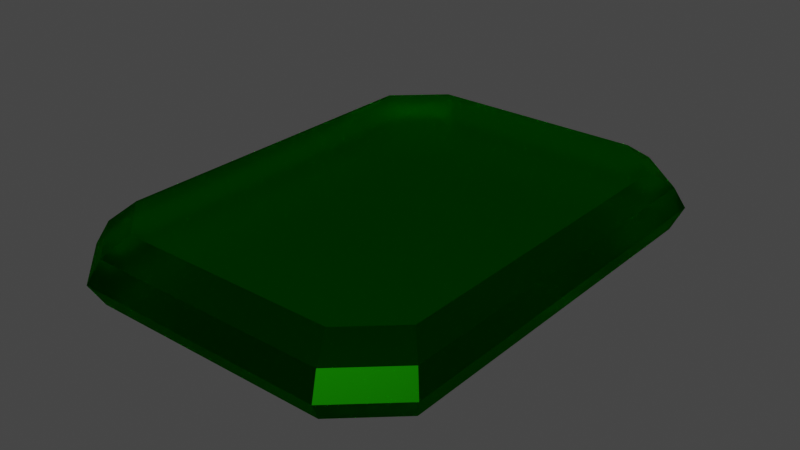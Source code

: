 # Source: Emerald.blend  (saved by Blender 2.80.75; exported with 4.5.12 LTS)
import bpy
from mathutils import Matrix  # noqa: F401  (used for matrix-valued properties, if any)

bpy.ops.wm.read_factory_settings(use_empty=True)
scene = bpy.context.scene
scene.name = 'Scene'

# ---- collections
col_collection = bpy.data.collections.new('Collection'); scene.collection.children.link(col_collection)

# ---- materials (node trees are filled in below, after node groups)
mat_material = bpy.data.materials.new('Material')
mat_material.alpha_threshold = 0.0
mat_material.use_transparent_shadow = False
mat_material.diffuse_color = (0.09131, 0.8, 0.02833, 0.9)
mat_material.roughness = 0.5343
mat_material.metallic = 0.8955
mat_material.line_color = (0.0, 0.0, 0.0, 1.0)

# ---- material node trees
mat_material.use_nodes = True; mat_material.node_tree.nodes.clear()
_N = mat_material.node_tree.nodes; _L = mat_material.node_tree.links
n0 = _N.new('ShaderNodeOutputMaterial'); n0.name = 'Material Output'; n0.location = (300, 300)
n1 = _N.new('ShaderNodeBsdfGlass'); n1.name = 'Glass BSDF'; n1.location = (10, 300)
n1.distribution = 'BECKMANN'
n1.inputs[0].default_value = (0.02403, 0.6633, 0.001675, 0.7806)
n1.inputs[1].default_value = 0.4
n1.inputs[2].default_value = 1.45
_L.new(n1.outputs[0], n0.inputs[0])
n0.is_active_output = True

# ---- world
world_world = bpy.data.worlds.new('World'); scene.world = world_world
world_world.use_nodes = True; world_world.node_tree.nodes.clear()
_N = world_world.node_tree.nodes; _L = world_world.node_tree.links
n0 = _N.new('ShaderNodeOutputWorld'); n0.name = 'World Output'; n0.location = (300, 300)
n1 = _N.new('ShaderNodeBackground'); n1.name = 'Background'; n1.location = (10, 300)
n1.inputs[0].default_value = (0.05088, 0.05088, 0.05088, 1.0)
_L.new(n1.outputs[0], n0.inputs[0])
n0.is_active_output = True
world_world.color = (0.05088, 0.05088, 0.05088)
world_world.use_sun_shadow = False
world_world.sun_shadow_jitter_overblur = 0.0

# ---- meshes
me_cube = bpy.data.meshes.new('Cube')
me_cube.from_pydata([(0.3159, 0.6143, 0.1121), (0.3159, 0.6143, -0.1121), (0.3159, -0.6143, 0.1121), (0.3159, -0.6143, -0.1121), (-0.3159, 0.6143, 0.1121), (-0.3159, 0.6143, -0.1121), (-0.3159, -0.6143, 0.1121), (-0.3159, -0.6143, -0.1121), (-0.451, 0.4899, -0.1121), (-0.451, -0.4899, -0.1121), (0.451, 0.4899, 0.1121), (0.451, -0.4899, 0.1121), (-0.451, -0.4899, 0.1121), (-0.451, 0.4899, 0.1121), (0.451, -0.4899, -0.1121), (0.451, 0.4899, -0.1121), (0.3509, 0.6823, 0.06227), (0.3686, 0.7167, 0.0), (0.3509, 0.6823, -0.06227), (-0.3509, -0.6823, -0.06227), (-0.3686, -0.7167, 0.0), (-0.3509, -0.6823, 0.06227), (0.3509, -0.6823, 0.06227), (0.3686, -0.7167, 0.0), (0.3509, -0.6823, -0.06227), (-0.3509, 0.6823, 0.06227), (-0.3686, 0.7167, 0.0), (-0.3509, 0.6823, -0.06227), (0.5009, 0.5442, 0.06227), (0.5262, 0.5716, 0.0), (0.5009, 0.5442, -0.06227), (0.5009, -0.5442, 0.06227), (0.5262, -0.5716, 0.0), (0.5009, -0.5442, -0.06227), (-0.5009, -0.5442, 0.06227), (-0.5262, -0.5716, 0.0), (-0.5009, -0.5442, -0.06227), (-0.5009, 0.5442, 0.06227), (-0.5262, 0.5716, 0.0), (-0.5009, 0.5442, -0.06227)], [], [(11, 12, 6, 2), (22, 2, 6, 21), (37, 13, 4, 25), (9, 14, 3, 7), (31, 11, 2, 22), (25, 4, 0, 16), (16, 0, 10, 28), (28, 10, 11, 31), (5, 1, 15, 8), (8, 15, 14, 9), (21, 6, 12, 34), (34, 12, 13, 37), (0, 4, 13, 10), (10, 13, 12, 11), (9, 36, 39, 8), (36, 35, 38, 39), (35, 34, 37, 38), (7, 19, 36, 9), (19, 20, 35, 36), (20, 21, 34, 35), (15, 30, 33, 14), (30, 29, 32, 33), (29, 28, 31, 32), (1, 18, 30, 15), (18, 17, 29, 30), (17, 16, 28, 29), (5, 27, 18, 1), (27, 26, 17, 18), (26, 25, 16, 17), (14, 33, 24, 3), (33, 32, 23, 24), (32, 31, 22, 23), (8, 39, 27, 5), (39, 38, 26, 27), (38, 37, 25, 26), (3, 24, 19, 7), (24, 23, 20, 19), (23, 22, 21, 20)])
_uv = me_cube.uv_layers.new(name='UVMap')
_uv.uv.foreach_set('vector', [0.625, 0.6667, 0.875, 0.6667, 0.875, 0.75, 0.625, 0.75, 0.5625, 0.75, 0.625, 0.75, 0.625, 1.0, 0.5625, 1.0, 0.5625, 0.1667, 0.625, 0.1667, 0.625, 0.25, 0.5625, 0.25, 0.125, 0.6667, 0.375, 0.6667, 0.375, 0.75, 0.125, 0.75, 0.5625, 0.6667, 0.625, 0.6667, 0.625, 0.75, 0.5625, 0.75, 0.5625, 0.25, 0.625, 0.25, 0.625, 0.5, 0.5625, 0.5, 0.5625, 0.5, 0.625, 0.5, 0.625, 0.5833, 0.5625, 0.5833, 0.5625, 0.5833, 0.625, 0.5833, 0.625, 0.6667, 0.5625, 0.6667, 0.125, 0.5, 0.375, 0.5, 0.375, 0.5833, 0.125, 0.5833, 0.125, 0.5833, 0.375, 0.5833, 0.375, 0.6667, 0.125, 0.6667, 0.5625, 0.0, 0.625, 0.0, 0.625, 0.08333, 0.5625, 0.08333, 0.5625, 0.08333, 0.625, 0.08333, 0.625, 0.1667, 0.5625, 0.1667, 0.625, 0.5, 0.875, 0.5, 0.875, 0.5833, 0.625, 0.5833, 0.625, 0.5833, 0.875, 0.5833, 0.875, 0.6667, 0.625, 0.6667, 0.375, 0.08333, 0.4375, 0.08333, 0.4375, 0.1667, 0.375, 0.1667, 0.4375, 0.08333, 0.5, 0.08333, 0.5, 0.1667, 0.4375, 0.1667, 0.5, 0.08333, 0.5625, 0.08333, 0.5625, 0.1667, 0.5, 0.1667, 0.375, 0.0, 0.4375, 0.0, 0.4375, 0.08333, 0.375, 0.08333, 0.4375, 0.0, 0.5, 0.0, 0.5, 0.08333, 0.4375, 0.08333, 0.5, 0.0, 0.5625, 0.0, 0.5625, 0.08333, 0.5, 0.08333, 0.375, 0.5833, 0.4375, 0.5833, 0.4375, 0.6667, 0.375, 0.6667, 0.4375, 0.5833, 0.5, 0.5833, 0.5, 0.6667, 0.4375, 0.6667, 0.5, 0.5833, 0.5625, 0.5833, 0.5625, 0.6667, 0.5, 0.6667, 0.375, 0.5, 0.4375, 0.5, 0.4375, 0.5833, 0.375, 0.5833, 0.4375, 0.5, 0.5, 0.5, 0.5, 0.5833, 0.4375, 0.5833, 0.5, 0.5, 0.5625, 0.5, 0.5625, 0.5833, 0.5, 0.5833, 0.375, 0.25, 0.4375, 0.25, 0.4375, 0.5, 0.375, 0.5, 0.4375, 0.25, 0.5, 0.25, 0.5, 0.5, 0.4375, 0.5, 0.5, 0.25, 0.5625, 0.25, 0.5625, 0.5, 0.5, 0.5, 0.375, 0.6667, 0.4375, 0.6667, 0.4375, 0.75, 0.375, 0.75, 0.4375, 0.6667, 0.5, 0.6667, 0.5, 0.75, 0.4375, 0.75, 0.5, 0.6667, 0.5625, 0.6667, 0.5625, 0.75, 0.5, 0.75, 0.375, 0.1667, 0.4375, 0.1667, 0.4375, 0.25, 0.375, 0.25, 0.4375, 0.1667, 0.5, 0.1667, 0.5, 0.25, 0.4375, 0.25, 0.5, 0.1667, 0.5625, 0.1667, 0.5625, 0.25, 0.5, 0.25, 0.375, 0.75, 0.4375, 0.75, 0.4375, 1.0, 0.375, 1.0, 0.4375, 0.75, 0.5, 0.75, 0.5, 1.0, 0.4375, 1.0, 0.5, 0.75, 0.5625, 0.75, 0.5625, 1.0, 0.5, 1.0])
me_cube.materials.append(mat_material)
me_cube.use_remesh_preserve_volume = False
me_cube.use_remesh_preserve_attributes = False
me_cube.use_mirror_vertex_groups = False
me_cube.update()

# ---- objects
ob_cube = bpy.data.objects.new('Cube', me_cube)

# ---- transforms, parenting, visibility, modifiers, constraints
ob_cube.location = (0.0, 0.0, 0.0)
ob_cube.lock_rotations_4d = False
ob_cube.empty_display_type = 'ARROWS'
ob_cube.lineart.crease_threshold = 0.0

# ---- collection membership
col_collection.objects.link(ob_cube)

# ---- scene / render settings (as saved in the file)
scene.frame_start = 1; scene.frame_end = 250; scene.frame_set(176)
scene.render.engine = 'BLENDER_EEVEE_NEXT'
scene.cycles.use_denoising = False
scene.cycles.samples = 128
scene.cycles.sampling_pattern = 'TABULATED_SOBOL'
scene.cycles.use_adaptive_sampling = False
scene.cycles.use_light_tree = False
scene.view_settings.view_transform = 'Filmic'
bpy.context.view_layer.update()

# ---- added for rendering (the .blend has no active camera and no usable light): camera, sun
cam_auto = bpy.data.cameras.new('AutoCamera')
cam_auto.lens = 50.0
cam_auto.sensor_width = 36.0
cam_auto.clip_end = 1000.0
ob_auto_camera = bpy.data.objects.new('AutoCamera', cam_auto)
scene.collection.objects.link(ob_auto_camera)
ob_auto_camera.location = (1.6583, -1.98996, 1.32664)
ob_auto_camera.rotation_euler = (1.09748, -7.21219e-08, 0.694738)
scene.camera = ob_auto_camera
light_auto_sun = bpy.data.lights.new('AutoSun', 'SUN')
light_auto_sun.energy = 3.0
light_auto_sun.angle = 0.0523599
ob_auto_sun = bpy.data.objects.new('AutoSun', light_auto_sun)
scene.collection.objects.link(ob_auto_sun)
ob_auto_sun.rotation_euler = (0.872665, 0.174533, 0.523599)
bpy.context.view_layer.update()
